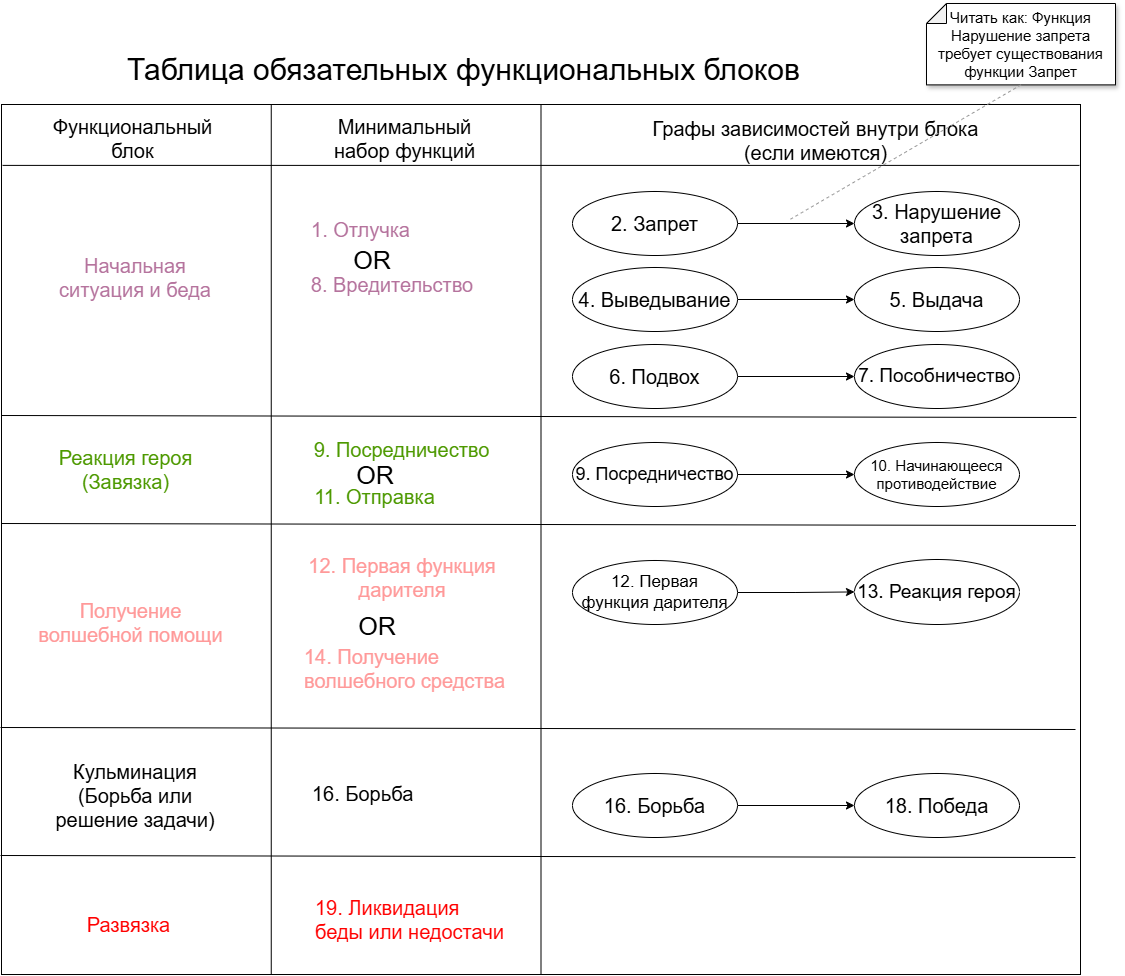

The diagram above was exported from draw.io. Its source (the exported page's mxGraphModel, read from the mxfile embedded in the PNG):
<mxGraphModel dx="2094" dy="1506" grid="0" gridSize="10" guides="0" tooltips="1" connect="1" arrows="1" fold="1" page="1" pageScale="1" pageWidth="827" pageHeight="1169" math="0" shadow="0">
  <root>
    <mxCell id="0" />
    <mxCell id="1" parent="0" />
    <mxCell id="mykxNCa21Er_dCRTTjf2-1" parent="1" style="rounded=0;whiteSpace=wrap;html=1;fillColor=none;" value="" vertex="1">
      <mxGeometry height="870" width="1079" x="59" y="132" as="geometry" />
    </mxCell>
    <mxCell id="mykxNCa21Er_dCRTTjf2-2" parent="1" style="text;html=1;whiteSpace=wrap;strokeColor=none;fillColor=none;align=center;verticalAlign=middle;rounded=0;" value="&lt;font style=&quot;font-size: 20px;&quot;&gt;Функциональный&lt;/font&gt;&lt;div&gt;&lt;font style=&quot;font-size: 20px;&quot;&gt;блок&lt;/font&gt;&lt;/div&gt;" vertex="1">
      <mxGeometry height="48" width="185" x="98" y="142" as="geometry" />
    </mxCell>
    <mxCell id="mykxNCa21Er_dCRTTjf2-3" parent="1" style="text;html=1;whiteSpace=wrap;strokeColor=none;fillColor=none;align=center;verticalAlign=middle;rounded=0;" value="&lt;font style=&quot;font-size: 30px;&quot;&gt;Таблица обязательных функциональных блоков&lt;/font&gt;" vertex="1">
      <mxGeometry height="30" width="713" x="165" y="82.38" as="geometry" />
    </mxCell>
    <mxCell id="mykxNCa21Er_dCRTTjf2-4" parent="1" style="text;html=1;whiteSpace=wrap;strokeColor=none;fillColor=none;align=center;verticalAlign=middle;rounded=0;" value="&lt;span style=&quot;font-size: 20px;&quot;&gt;Минимальный набор функций&lt;/span&gt;" vertex="1">
      <mxGeometry height="48" width="185" x="370" y="142" as="geometry" />
    </mxCell>
    <mxCell id="mykxNCa21Er_dCRTTjf2-5" parent="1" style="text;html=1;whiteSpace=wrap;strokeColor=none;fillColor=none;align=center;verticalAlign=middle;rounded=0;" value="&lt;span style=&quot;font-size: 20px;&quot;&gt;Графы зависимостей внутри блока (если имеются)&lt;/span&gt;" vertex="1">
      <mxGeometry height="48" width="333" x="707" y="144" as="geometry" />
    </mxCell>
    <mxCell id="mykxNCa21Er_dCRTTjf2-6" edge="1" parent="1" source="mykxNCa21Er_dCRTTjf2-1" style="endArrow=none;html=1;rounded=0;exitX=0.5;exitY=1;exitDx=0;exitDy=0;entryX=0.5;entryY=0;entryDx=0;entryDy=0;" target="mykxNCa21Er_dCRTTjf2-1" value="">
      <mxGeometry height="50" relative="1" width="50" as="geometry">
        <mxPoint x="732" y="347" as="sourcePoint" />
        <mxPoint x="782" y="297" as="targetPoint" />
      </mxGeometry>
    </mxCell>
    <mxCell id="mykxNCa21Er_dCRTTjf2-7" edge="1" parent="1" source="mykxNCa21Er_dCRTTjf2-1" style="endArrow=none;html=1;rounded=0;exitX=0.25;exitY=1;exitDx=0;exitDy=0;entryX=0.25;entryY=0;entryDx=0;entryDy=0;" target="mykxNCa21Er_dCRTTjf2-1" value="">
      <mxGeometry height="50" relative="1" width="50" as="geometry">
        <mxPoint x="328" y="959" as="sourcePoint" />
        <mxPoint x="328" y="130" as="targetPoint" />
      </mxGeometry>
    </mxCell>
    <mxCell id="mykxNCa21Er_dCRTTjf2-8" edge="1" parent="1" source="mykxNCa21Er_dCRTTjf2-2" style="edgeStyle=orthogonalEdgeStyle;rounded=0;orthogonalLoop=1;jettySize=auto;html=1;exitX=0.5;exitY=1;exitDx=0;exitDy=0;" target="mykxNCa21Er_dCRTTjf2-2">
      <mxGeometry relative="1" as="geometry" />
    </mxCell>
    <mxCell id="mykxNCa21Er_dCRTTjf2-9" edge="1" parent="1" source="mykxNCa21Er_dCRTTjf2-1" style="endArrow=none;html=1;rounded=0;exitX=0.001;exitY=0.07;exitDx=0;exitDy=0;exitPerimeter=0;entryX=0.999;entryY=0.07;entryDx=0;entryDy=0;entryPerimeter=0;" target="mykxNCa21Er_dCRTTjf2-1" value="">
      <mxGeometry height="50" relative="1" width="50" as="geometry">
        <mxPoint x="629" y="379" as="sourcePoint" />
        <mxPoint x="1134" y="192" as="targetPoint" />
      </mxGeometry>
    </mxCell>
    <mxCell id="mykxNCa21Er_dCRTTjf2-10" parent="1" style="text;html=1;whiteSpace=wrap;strokeColor=none;fillColor=none;align=center;verticalAlign=middle;rounded=0;" value="&lt;font style=&quot;color: rgb(181, 115, 157); font-size: 20px;&quot;&gt;Начальная ситуация и беда&lt;/font&gt;" vertex="1">
      <mxGeometry height="59" width="190" x="98" y="275" as="geometry" />
    </mxCell>
    <mxCell id="mykxNCa21Er_dCRTTjf2-11" parent="1" style="text;html=1;whiteSpace=wrap;strokeColor=none;fillColor=none;align=center;verticalAlign=middle;rounded=0;" value="&lt;font style=&quot;font-size: 20px; color: rgb(181, 115, 157);&quot;&gt;1. Отлучка&lt;/font&gt;" vertex="1">
      <mxGeometry height="30" width="111" x="363" y="242.32999999999993" as="geometry" />
    </mxCell>
    <mxCell id="mykxNCa21Er_dCRTTjf2-12" parent="1" style="text;html=1;whiteSpace=wrap;strokeColor=none;fillColor=none;align=center;verticalAlign=middle;rounded=0;" value="&lt;font style=&quot;font-size: 20px; color: rgb(181, 115, 157);&quot;&gt;8. Вредительство&lt;/font&gt;" vertex="1">
      <mxGeometry height="30" width="174" x="363" y="297" as="geometry" />
    </mxCell>
    <mxCell id="mykxNCa21Er_dCRTTjf2-13" edge="1" parent="1" source="mykxNCa21Er_dCRTTjf2-14" style="edgeStyle=orthogonalEdgeStyle;rounded=0;orthogonalLoop=1;jettySize=auto;html=1;" target="mykxNCa21Er_dCRTTjf2-15">
      <mxGeometry relative="1" as="geometry" />
    </mxCell>
    <mxCell id="mykxNCa21Er_dCRTTjf2-14" parent="1" style="ellipse;whiteSpace=wrap;html=1;" value="&lt;font style=&quot;font-size: 20px;&quot;&gt;2. Запрет&lt;/font&gt;" vertex="1">
      <mxGeometry height="64" width="165" x="630" y="219" as="geometry" />
    </mxCell>
    <mxCell id="mykxNCa21Er_dCRTTjf2-15" parent="1" style="ellipse;whiteSpace=wrap;html=1;" value="&lt;font style=&quot;font-size: 20px;&quot;&gt;3. Нарушение запрета&lt;/font&gt;" vertex="1">
      <mxGeometry height="64" width="165" x="912" y="219" as="geometry" />
    </mxCell>
    <mxCell id="mykxNCa21Er_dCRTTjf2-16" edge="1" parent="1" source="mykxNCa21Er_dCRTTjf2-17" style="edgeStyle=orthogonalEdgeStyle;rounded=0;orthogonalLoop=1;jettySize=auto;html=1;" target="mykxNCa21Er_dCRTTjf2-18">
      <mxGeometry relative="1" as="geometry" />
    </mxCell>
    <mxCell id="mykxNCa21Er_dCRTTjf2-17" parent="1" style="ellipse;whiteSpace=wrap;html=1;" value="&lt;font style=&quot;font-size: 20px;&quot;&gt;4. Выведывание&lt;/font&gt;" vertex="1">
      <mxGeometry height="64" width="165" x="630" y="295" as="geometry" />
    </mxCell>
    <mxCell id="mykxNCa21Er_dCRTTjf2-18" parent="1" style="ellipse;whiteSpace=wrap;html=1;" value="&lt;font style=&quot;font-size: 20px;&quot;&gt;5. Выдача&lt;/font&gt;" vertex="1">
      <mxGeometry height="64" width="165" x="912" y="295" as="geometry" />
    </mxCell>
    <mxCell id="mykxNCa21Er_dCRTTjf2-19" edge="1" parent="1" source="mykxNCa21Er_dCRTTjf2-20" style="edgeStyle=orthogonalEdgeStyle;rounded=0;orthogonalLoop=1;jettySize=auto;html=1;" target="mykxNCa21Er_dCRTTjf2-21">
      <mxGeometry relative="1" as="geometry" />
    </mxCell>
    <mxCell id="mykxNCa21Er_dCRTTjf2-20" parent="1" style="ellipse;whiteSpace=wrap;html=1;" value="&lt;font style=&quot;font-size: 20px;&quot;&gt;6. Подвох&lt;/font&gt;" vertex="1">
      <mxGeometry height="64" width="165" x="630" y="372" as="geometry" />
    </mxCell>
    <mxCell id="mykxNCa21Er_dCRTTjf2-21" parent="1" style="ellipse;whiteSpace=wrap;html=1;" value="&lt;font style=&quot;font-size: 19px;&quot;&gt;7. Пособничество&lt;/font&gt;" vertex="1">
      <mxGeometry height="64" width="165" x="912" y="372" as="geometry" />
    </mxCell>
    <mxCell id="mykxNCa21Er_dCRTTjf2-22" parent="1" style="text;html=1;whiteSpace=wrap;strokeColor=none;fillColor=none;align=center;verticalAlign=middle;rounded=0;" value="&lt;font style=&quot;color: rgb(77, 153, 0); font-size: 20px;&quot;&gt;Реакция героя&lt;/font&gt;&lt;div&gt;&lt;font style=&quot;color: rgb(77, 153, 0); font-size: 20px;&quot;&gt;(Завязка)&lt;/font&gt;&lt;/div&gt;" vertex="1">
      <mxGeometry height="30" width="179" x="94" y="482" as="geometry" />
    </mxCell>
    <mxCell id="mykxNCa21Er_dCRTTjf2-23" parent="1" style="text;html=1;whiteSpace=wrap;strokeColor=none;fillColor=none;align=center;verticalAlign=middle;rounded=0;" value="&lt;font style=&quot;font-size: 20px; color: rgb(77, 153, 0);&quot;&gt;9. Посредничество&lt;/font&gt;" vertex="1">
      <mxGeometry height="30" width="181" x="369" y="462" as="geometry" />
    </mxCell>
    <mxCell id="mykxNCa21Er_dCRTTjf2-24" parent="1" style="text;html=1;whiteSpace=wrap;strokeColor=none;fillColor=none;align=center;verticalAlign=middle;rounded=0;" value="&lt;font style=&quot;color: rgb(77, 153, 0); font-size: 20px;&quot;&gt;11. Отправка&lt;/font&gt;" vertex="1">
      <mxGeometry height="30" width="125" x="370" y="509" as="geometry" />
    </mxCell>
    <mxCell id="mykxNCa21Er_dCRTTjf2-25" edge="1" parent="1" source="mykxNCa21Er_dCRTTjf2-26" style="edgeStyle=orthogonalEdgeStyle;rounded=0;orthogonalLoop=1;jettySize=auto;html=1;" target="mykxNCa21Er_dCRTTjf2-27">
      <mxGeometry relative="1" as="geometry" />
    </mxCell>
    <mxCell id="mykxNCa21Er_dCRTTjf2-26" parent="1" style="ellipse;whiteSpace=wrap;html=1;" value="&lt;font style=&quot;font-size: 17px;&quot;&gt;12. Первая&lt;/font&gt;&lt;div&gt;&lt;font style=&quot;font-size: 17px;&quot;&gt;функция дарителя&lt;/font&gt;&lt;/div&gt;" vertex="1">
      <mxGeometry height="64" width="165" x="630" y="588" as="geometry" />
    </mxCell>
    <mxCell id="mykxNCa21Er_dCRTTjf2-27" parent="1" style="ellipse;whiteSpace=wrap;html=1;" value="&lt;font style=&quot;font-size: 19px;&quot;&gt;13. Реакция героя&lt;/font&gt;" vertex="1">
      <mxGeometry height="65" width="165" x="912" y="587" as="geometry" />
    </mxCell>
    <mxCell id="mykxNCa21Er_dCRTTjf2-28" parent="1" style="text;html=1;whiteSpace=wrap;strokeColor=none;fillColor=none;align=center;verticalAlign=middle;rounded=0;" value="&lt;font style=&quot;color: rgb(255, 153, 153); font-size: 20px;&quot;&gt;Получение волшебной помощи&lt;/font&gt;" vertex="1">
      <mxGeometry height="30" width="205" x="86" y="635" as="geometry" />
    </mxCell>
    <mxCell id="mykxNCa21Er_dCRTTjf2-29" edge="1" parent="1" source="mykxNCa21Er_dCRTTjf2-30" style="edgeStyle=orthogonalEdgeStyle;rounded=0;orthogonalLoop=1;jettySize=auto;html=1;" target="mykxNCa21Er_dCRTTjf2-31">
      <mxGeometry relative="1" as="geometry" />
    </mxCell>
    <mxCell id="mykxNCa21Er_dCRTTjf2-30" parent="1" style="ellipse;whiteSpace=wrap;html=1;" value="&lt;font style=&quot;font-size: 18px;&quot;&gt;9. Посредничество&lt;/font&gt;" vertex="1">
      <mxGeometry height="64" width="165" x="630" y="470" as="geometry" />
    </mxCell>
    <mxCell id="mykxNCa21Er_dCRTTjf2-31" parent="1" style="ellipse;whiteSpace=wrap;html=1;" value="&lt;div&gt;&lt;font style=&quot;font-size: 15px;&quot;&gt;10. Начинающееся&lt;/font&gt;&lt;/div&gt;&lt;div&gt;&lt;font style=&quot;font-size: 15px;&quot;&gt;противодействие&lt;/font&gt;&lt;/div&gt;" vertex="1">
      <mxGeometry height="64" width="165" x="912" y="470" as="geometry" />
    </mxCell>
    <mxCell id="mykxNCa21Er_dCRTTjf2-32" parent="1" style="text;html=1;whiteSpace=wrap;strokeColor=none;fillColor=none;align=left;verticalAlign=middle;rounded=0;" value="&lt;font style=&quot;font-size: 20px; color: rgb(255, 153, 153);&quot;&gt;14. Получение волшебного средства&lt;/font&gt;" vertex="1">
      <mxGeometry height="91" width="232" x="359.75" y="650.7" as="geometry" />
    </mxCell>
    <mxCell id="mykxNCa21Er_dCRTTjf2-33" edge="1" parent="1" style="endArrow=none;html=1;rounded=0;exitX=0;exitY=0.048;exitDx=0;exitDy=0;exitPerimeter=0;" value="">
      <mxGeometry height="50" relative="1" width="50" as="geometry">
        <mxPoint x="59" y="443" as="sourcePoint" />
        <mxPoint x="1134" y="445" as="targetPoint" />
      </mxGeometry>
    </mxCell>
    <mxCell id="mykxNCa21Er_dCRTTjf2-34" edge="1" parent="1" style="endArrow=none;html=1;rounded=0;exitX=0;exitY=0.048;exitDx=0;exitDy=0;exitPerimeter=0;" value="">
      <mxGeometry height="50" relative="1" width="50" as="geometry">
        <mxPoint x="58.5" y="551" as="sourcePoint" />
        <mxPoint x="1133.5" y="553" as="targetPoint" />
      </mxGeometry>
    </mxCell>
    <mxCell id="mykxNCa21Er_dCRTTjf2-35" edge="1" parent="1" style="endArrow=none;html=1;rounded=0;exitX=0;exitY=0.048;exitDx=0;exitDy=0;exitPerimeter=0;" value="">
      <mxGeometry height="50" relative="1" width="50" as="geometry">
        <mxPoint x="58" y="755" as="sourcePoint" />
        <mxPoint x="1133" y="757" as="targetPoint" />
      </mxGeometry>
    </mxCell>
    <mxCell id="mykxNCa21Er_dCRTTjf2-36" parent="1" style="text;html=1;whiteSpace=wrap;strokeColor=none;fillColor=none;align=center;verticalAlign=middle;rounded=0;" value="&lt;font style=&quot;color: rgb(0, 0, 0); font-size: 20px;&quot;&gt;Кульминация&lt;/font&gt;&lt;div&gt;&lt;font style=&quot;color: rgb(0, 0, 0); font-size: 20px;&quot;&gt;(Борьба или решение задачи)&lt;/font&gt;&lt;/div&gt;" vertex="1">
      <mxGeometry height="82" width="178" x="104" y="782" as="geometry" />
    </mxCell>
    <mxCell id="mykxNCa21Er_dCRTTjf2-37" parent="1" style="text;html=1;whiteSpace=wrap;strokeColor=none;fillColor=none;align=left;verticalAlign=middle;rounded=0;" value="&lt;font style=&quot;font-size: 20px;&quot;&gt;16. Борьба&lt;/font&gt;" vertex="1">
      <mxGeometry height="30" width="139" x="368" y="806" as="geometry" />
    </mxCell>
    <mxCell id="mykxNCa21Er_dCRTTjf2-38" edge="1" parent="1" source="mykxNCa21Er_dCRTTjf2-39" style="edgeStyle=orthogonalEdgeStyle;rounded=0;orthogonalLoop=1;jettySize=auto;html=1;" target="mykxNCa21Er_dCRTTjf2-40">
      <mxGeometry relative="1" as="geometry" />
    </mxCell>
    <mxCell id="mykxNCa21Er_dCRTTjf2-39" parent="1" style="ellipse;whiteSpace=wrap;html=1;" value="&lt;font style=&quot;font-size: 20px;&quot;&gt;16. Борьба&lt;/font&gt;" vertex="1">
      <mxGeometry height="64" width="165" x="630" y="801" as="geometry" />
    </mxCell>
    <mxCell id="mykxNCa21Er_dCRTTjf2-40" parent="1" style="ellipse;whiteSpace=wrap;html=1;" value="&lt;font style=&quot;font-size: 20px;&quot;&gt;18. Победа&lt;/font&gt;" vertex="1">
      <mxGeometry height="64" width="165" x="912" y="801" as="geometry" />
    </mxCell>
    <mxCell id="mykxNCa21Er_dCRTTjf2-41" parent="1" style="text;html=1;whiteSpace=wrap;strokeColor=none;fillColor=none;align=center;verticalAlign=middle;rounded=0;" value="&lt;font style=&quot;color: rgb(255, 0, 0); font-size: 20px;&quot;&gt;Развязка&lt;/font&gt;" vertex="1">
      <mxGeometry height="30" width="123" x="125" y="937" as="geometry" />
    </mxCell>
    <mxCell id="mykxNCa21Er_dCRTTjf2-42" edge="1" parent="1" style="endArrow=none;html=1;rounded=0;exitX=0;exitY=0.048;exitDx=0;exitDy=0;exitPerimeter=0;" value="">
      <mxGeometry height="50" relative="1" width="50" as="geometry">
        <mxPoint x="58" y="883" as="sourcePoint" />
        <mxPoint x="1133" y="885" as="targetPoint" />
      </mxGeometry>
    </mxCell>
    <mxCell id="mykxNCa21Er_dCRTTjf2-43" parent="1" style="text;html=1;whiteSpace=wrap;strokeColor=none;fillColor=none;align=left;verticalAlign=middle;rounded=0;" value="&lt;font style=&quot;color: rgb(255, 0, 0); font-size: 20px;&quot;&gt;19. Ликвидация беды или недостачи&lt;/font&gt;" vertex="1">
      <mxGeometry height="30" width="193" x="371" y="932" as="geometry" />
    </mxCell>
    <mxCell id="mykxNCa21Er_dCRTTjf2-44" parent="1" style="text;html=1;whiteSpace=wrap;strokeColor=none;fillColor=none;align=center;verticalAlign=middle;rounded=0;" value="&lt;font style=&quot;font-size: 25px;&quot;&gt;OR&lt;/font&gt;" vertex="1">
      <mxGeometry height="30" width="60" x="400" y="272.3299999999999" as="geometry" />
    </mxCell>
    <mxCell id="mykxNCa21Er_dCRTTjf2-45" parent="1" style="text;html=1;whiteSpace=wrap;strokeColor=none;fillColor=none;align=center;verticalAlign=middle;rounded=0;" value="&lt;font style=&quot;font-size: 25px;&quot;&gt;OR&lt;/font&gt;" vertex="1">
      <mxGeometry height="30" width="60" x="403" y="487" as="geometry" />
    </mxCell>
    <mxCell id="mykxNCa21Er_dCRTTjf2-46" parent="1" style="text;html=1;whiteSpace=wrap;strokeColor=none;fillColor=none;align=center;verticalAlign=middle;rounded=0;" value="&lt;font style=&quot;font-size: 20px; color: rgb(255, 153, 153);&quot;&gt;12. Первая функция дарителя&lt;/font&gt;" vertex="1">
      <mxGeometry height="30" width="231.75" x="344.25" y="589.7" as="geometry" />
    </mxCell>
    <mxCell id="mykxNCa21Er_dCRTTjf2-47" parent="1" style="text;html=1;whiteSpace=wrap;strokeColor=none;fillColor=none;align=center;verticalAlign=middle;rounded=0;" value="&lt;font style=&quot;font-size: 25px;&quot;&gt;OR&lt;/font&gt;" vertex="1">
      <mxGeometry height="30" width="60" x="405" y="637.8" as="geometry" />
    </mxCell>
    <mxCell id="mykxNCa21Er_dCRTTjf2-48" parent="1" style="shape=note;whiteSpace=wrap;html=1;backgroundOutline=1;darkOpacity=0.05;fillStyle=solid;direction=north;gradientDirection=north;shadow=1;size=20;autosizeText=1;fontSize=15;" value="Читать как: Функция Нарушение запрета требует существования функции Запрет" vertex="1">
      <mxGeometry height="81.38" width="189" x="984" y="31" as="geometry" />
    </mxCell>
    <mxCell id="mykxNCa21Er_dCRTTjf2-49" edge="1" parent="1" source="mykxNCa21Er_dCRTTjf2-48" style="rounded=0;orthogonalLoop=1;jettySize=auto;html=1;dashed=1;strokeColor=#999999;exitX=0;exitY=0.5;exitDx=0;exitDy=0;exitPerimeter=0;endArrow=none;endFill=0;">
      <mxGeometry relative="1" as="geometry">
        <mxPoint x="965" y="94.70000000000005" as="sourcePoint" />
        <mxPoint x="848" y="246.70000000000005" as="targetPoint" />
      </mxGeometry>
    </mxCell>
  </root>
</mxGraphModel>